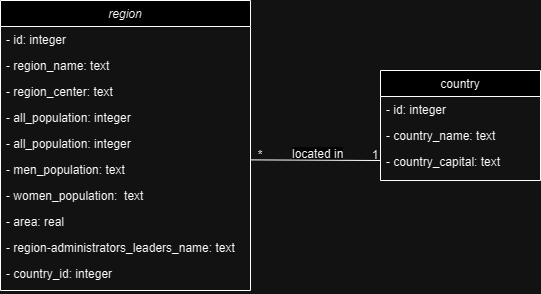

The diagram above was exported from draw.io. Its source (the exported page's mxGraphModel, read from the mxfile embedded in the PNG):
<mxGraphModel dx="491" dy="600" grid="1" gridSize="10" guides="1" tooltips="1" connect="1" arrows="1" fold="1" page="1" pageScale="1" pageWidth="827" pageHeight="1169" math="0" shadow="0">
  <root>
    <mxCell id="WIyWlLk6GJQsqaUBKTNV-0" />
    <mxCell id="WIyWlLk6GJQsqaUBKTNV-1" parent="WIyWlLk6GJQsqaUBKTNV-0" />
    <mxCell id="zkfFHV4jXpPFQw0GAbJ--0" value="region" style="swimlane;fontStyle=2;align=center;verticalAlign=top;childLayout=stackLayout;horizontal=1;startSize=26;horizontalStack=0;resizeParent=1;resizeLast=0;collapsible=1;marginBottom=0;rounded=0;shadow=0;strokeWidth=1;" parent="WIyWlLk6GJQsqaUBKTNV-1" vertex="1">
      <mxGeometry x="130" y="120" width="250" height="290" as="geometry">
        <mxRectangle x="230" y="140" width="160" height="26" as="alternateBounds" />
      </mxGeometry>
    </mxCell>
    <mxCell id="zkfFHV4jXpPFQw0GAbJ--1" value="- id: integer" style="text;align=left;verticalAlign=top;spacingLeft=4;spacingRight=4;overflow=hidden;rotatable=0;points=[[0,0.5],[1,0.5]];portConstraint=eastwest;" parent="zkfFHV4jXpPFQw0GAbJ--0" vertex="1">
      <mxGeometry y="26" width="250" height="26" as="geometry" />
    </mxCell>
    <mxCell id="zkfFHV4jXpPFQw0GAbJ--2" value="- region_name: text" style="text;align=left;verticalAlign=top;spacingLeft=4;spacingRight=4;overflow=hidden;rotatable=0;points=[[0,0.5],[1,0.5]];portConstraint=eastwest;rounded=0;shadow=0;html=0;" parent="zkfFHV4jXpPFQw0GAbJ--0" vertex="1">
      <mxGeometry y="52" width="250" height="26" as="geometry" />
    </mxCell>
    <mxCell id="zkfFHV4jXpPFQw0GAbJ--3" value="- region_center: text" style="text;align=left;verticalAlign=top;spacingLeft=4;spacingRight=4;overflow=hidden;rotatable=0;points=[[0,0.5],[1,0.5]];portConstraint=eastwest;rounded=0;shadow=0;html=0;" parent="zkfFHV4jXpPFQw0GAbJ--0" vertex="1">
      <mxGeometry y="78" width="250" height="26" as="geometry" />
    </mxCell>
    <mxCell id="paC6HkjkgHz7hwzK33XB-6" value="- all_population: integer" style="text;align=left;verticalAlign=top;spacingLeft=4;spacingRight=4;overflow=hidden;rotatable=0;points=[[0,0.5],[1,0.5]];portConstraint=eastwest;" vertex="1" parent="zkfFHV4jXpPFQw0GAbJ--0">
      <mxGeometry y="104" width="250" height="26" as="geometry" />
    </mxCell>
    <mxCell id="paC6HkjkgHz7hwzK33XB-10" value="- all_population: integer" style="text;align=left;verticalAlign=top;spacingLeft=4;spacingRight=4;overflow=hidden;rotatable=0;points=[[0,0.5],[1,0.5]];portConstraint=eastwest;" vertex="1" parent="zkfFHV4jXpPFQw0GAbJ--0">
      <mxGeometry y="130" width="250" height="26" as="geometry" />
    </mxCell>
    <mxCell id="paC6HkjkgHz7hwzK33XB-4" value="- men_population: text" style="text;align=left;verticalAlign=top;spacingLeft=4;spacingRight=4;overflow=hidden;rotatable=0;points=[[0,0.5],[1,0.5]];portConstraint=eastwest;" vertex="1" parent="zkfFHV4jXpPFQw0GAbJ--0">
      <mxGeometry y="156" width="250" height="26" as="geometry" />
    </mxCell>
    <mxCell id="paC6HkjkgHz7hwzK33XB-3" value="- women_population:  text" style="text;align=left;verticalAlign=top;spacingLeft=4;spacingRight=4;overflow=hidden;rotatable=0;points=[[0,0.5],[1,0.5]];portConstraint=eastwest;" vertex="1" parent="zkfFHV4jXpPFQw0GAbJ--0">
      <mxGeometry y="182" width="250" height="26" as="geometry" />
    </mxCell>
    <mxCell id="paC6HkjkgHz7hwzK33XB-2" value="- area: real" style="text;align=left;verticalAlign=top;spacingLeft=4;spacingRight=4;overflow=hidden;rotatable=0;points=[[0,0.5],[1,0.5]];portConstraint=eastwest;" vertex="1" parent="zkfFHV4jXpPFQw0GAbJ--0">
      <mxGeometry y="208" width="250" height="26" as="geometry" />
    </mxCell>
    <mxCell id="paC6HkjkgHz7hwzK33XB-1" value="- region-administrators_leaders_name: text" style="text;align=left;verticalAlign=top;spacingLeft=4;spacingRight=4;overflow=hidden;rotatable=0;points=[[0,0.5],[1,0.5]];portConstraint=eastwest;" vertex="1" parent="zkfFHV4jXpPFQw0GAbJ--0">
      <mxGeometry y="234" width="250" height="26" as="geometry" />
    </mxCell>
    <mxCell id="paC6HkjkgHz7hwzK33XB-5" value="- country_id: integer" style="text;align=left;verticalAlign=top;spacingLeft=4;spacingRight=4;overflow=hidden;rotatable=0;points=[[0,0.5],[1,0.5]];portConstraint=eastwest;" vertex="1" parent="zkfFHV4jXpPFQw0GAbJ--0">
      <mxGeometry y="260" width="250" height="30" as="geometry" />
    </mxCell>
    <mxCell id="zkfFHV4jXpPFQw0GAbJ--17" value="country" style="swimlane;fontStyle=0;align=center;verticalAlign=top;childLayout=stackLayout;horizontal=1;startSize=26;horizontalStack=0;resizeParent=1;resizeLast=0;collapsible=1;marginBottom=0;rounded=0;shadow=0;strokeWidth=1;" parent="WIyWlLk6GJQsqaUBKTNV-1" vertex="1">
      <mxGeometry x="510" y="190" width="160" height="110" as="geometry">
        <mxRectangle x="550" y="140" width="160" height="26" as="alternateBounds" />
      </mxGeometry>
    </mxCell>
    <mxCell id="zkfFHV4jXpPFQw0GAbJ--18" value="- id: integer" style="text;align=left;verticalAlign=top;spacingLeft=4;spacingRight=4;overflow=hidden;rotatable=0;points=[[0,0.5],[1,0.5]];portConstraint=eastwest;" parent="zkfFHV4jXpPFQw0GAbJ--17" vertex="1">
      <mxGeometry y="26" width="160" height="26" as="geometry" />
    </mxCell>
    <mxCell id="zkfFHV4jXpPFQw0GAbJ--19" value="- country_name: text" style="text;align=left;verticalAlign=top;spacingLeft=4;spacingRight=4;overflow=hidden;rotatable=0;points=[[0,0.5],[1,0.5]];portConstraint=eastwest;rounded=0;shadow=0;html=0;" parent="zkfFHV4jXpPFQw0GAbJ--17" vertex="1">
      <mxGeometry y="52" width="160" height="26" as="geometry" />
    </mxCell>
    <mxCell id="zkfFHV4jXpPFQw0GAbJ--20" value="- country_capital: text" style="text;align=left;verticalAlign=top;spacingLeft=4;spacingRight=4;overflow=hidden;rotatable=0;points=[[0,0.5],[1,0.5]];portConstraint=eastwest;rounded=0;shadow=0;html=0;" parent="zkfFHV4jXpPFQw0GAbJ--17" vertex="1">
      <mxGeometry y="78" width="160" height="26" as="geometry" />
    </mxCell>
    <mxCell id="paC6HkjkgHz7hwzK33XB-9" value="&lt;span style=&quot;color: rgb(0, 0, 0); font-family: Helvetica; font-size: 12px; font-style: normal; font-variant-ligatures: normal; font-variant-caps: normal; font-weight: 400; letter-spacing: normal; orphans: 2; text-align: center; text-indent: 0px; text-transform: none; widows: 2; word-spacing: 0px; -webkit-text-stroke-width: 0px; white-space: nowrap; background-color: rgb(251, 251, 251); text-decoration-thickness: initial; text-decoration-style: initial; text-decoration-color: initial; display: inline !important; float: none;&quot;&gt;located in&lt;/span&gt;" style="text;whiteSpace=wrap;html=1;" vertex="1" parent="WIyWlLk6GJQsqaUBKTNV-1">
      <mxGeometry x="420" y="260" width="80" height="40" as="geometry" />
    </mxCell>
    <mxCell id="paC6HkjkgHz7hwzK33XB-11" value="" style="endArrow=none;html=1;rounded=0;exitX=0.998;exitY=0.13;exitDx=0;exitDy=0;exitPerimeter=0;" edge="1" parent="WIyWlLk6GJQsqaUBKTNV-1" source="paC6HkjkgHz7hwzK33XB-4">
      <mxGeometry width="50" height="50" relative="1" as="geometry">
        <mxPoint x="370" y="350" as="sourcePoint" />
        <mxPoint x="510" y="280" as="targetPoint" />
      </mxGeometry>
    </mxCell>
    <mxCell id="paC6HkjkgHz7hwzK33XB-13" value="1" style="text;html=1;align=center;verticalAlign=middle;whiteSpace=wrap;rounded=0;" vertex="1" parent="WIyWlLk6GJQsqaUBKTNV-1">
      <mxGeometry x="480" y="260" width="50" height="30" as="geometry" />
    </mxCell>
    <mxCell id="paC6HkjkgHz7hwzK33XB-14" value="*" style="text;html=1;align=center;verticalAlign=middle;whiteSpace=wrap;rounded=0;" vertex="1" parent="WIyWlLk6GJQsqaUBKTNV-1">
      <mxGeometry x="380" y="270" width="20" height="10" as="geometry" />
    </mxCell>
  </root>
</mxGraphModel>